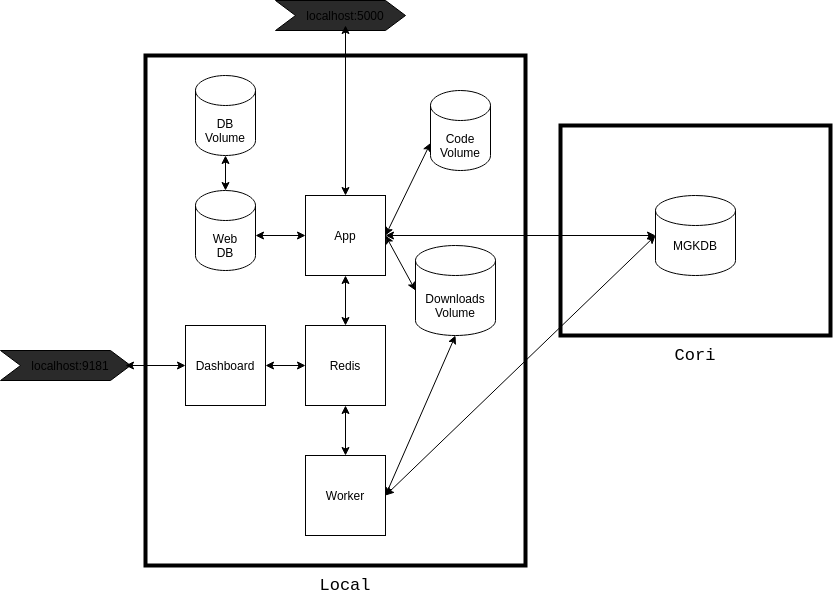

The diagram above was exported from draw.io. Its source (the exported page's mxGraphModel, read from the mxfile embedded in the PNG):
<mxGraphModel dx="1826" dy="1131" grid="1" gridSize="10" guides="1" tooltips="1" connect="1" arrows="1" fold="1" page="1" pageScale="1" pageWidth="850" pageHeight="1100" math="0" shadow="0">
  <root>
    <mxCell id="0" />
    <mxCell id="1" parent="0" />
    <mxCell id="65" value="" style="shape=step;perimeter=stepPerimeter;whiteSpace=wrap;html=1;fixedSize=1;strokeWidth=1;fillColor=#2a2a2a;" vertex="1" parent="1">
      <mxGeometry x="10" y="455" width="130" height="30" as="geometry" />
    </mxCell>
    <mxCell id="64" value="" style="shape=step;perimeter=stepPerimeter;whiteSpace=wrap;html=1;fixedSize=1;strokeWidth=1;fillColor=#2a2a2a;" vertex="1" parent="1">
      <mxGeometry x="285" y="105" width="130" height="30" as="geometry" />
    </mxCell>
    <mxCell id="37" value="" style="rounded=0;whiteSpace=wrap;html=1;fillColor=none;strokeWidth=4;" vertex="1" parent="1">
      <mxGeometry x="570" y="230" width="270" height="210" as="geometry" />
    </mxCell>
    <mxCell id="36" value="" style="rounded=0;whiteSpace=wrap;html=1;fillColor=none;strokeWidth=4;" vertex="1" parent="1">
      <mxGeometry x="155" y="160" width="380" height="510" as="geometry" />
    </mxCell>
    <mxCell id="3" value="" style="whiteSpace=wrap;html=1;aspect=fixed;" vertex="1" parent="1">
      <mxGeometry x="315" y="300" width="80" height="80" as="geometry" />
    </mxCell>
    <mxCell id="4" value="" style="whiteSpace=wrap;html=1;aspect=fixed;" vertex="1" parent="1">
      <mxGeometry x="315" y="430" width="80" height="80" as="geometry" />
    </mxCell>
    <mxCell id="5" value="" style="whiteSpace=wrap;html=1;aspect=fixed;" vertex="1" parent="1">
      <mxGeometry x="315" y="560" width="80" height="80" as="geometry" />
    </mxCell>
    <mxCell id="6" value="" style="whiteSpace=wrap;html=1;aspect=fixed;" vertex="1" parent="1">
      <mxGeometry x="195" y="430" width="80" height="80" as="geometry" />
    </mxCell>
    <mxCell id="7" value="" style="shape=cylinder3;whiteSpace=wrap;html=1;boundedLbl=1;backgroundOutline=1;size=15;" vertex="1" parent="1">
      <mxGeometry x="665" y="300" width="80" height="80" as="geometry" />
    </mxCell>
    <mxCell id="8" value="" style="endArrow=classic;startArrow=classic;html=1;entryX=0.5;entryY=1;entryDx=0;entryDy=0;" edge="1" parent="1" source="4" target="3">
      <mxGeometry width="50" height="50" relative="1" as="geometry">
        <mxPoint x="745" y="670" as="sourcePoint" />
        <mxPoint x="795" y="620" as="targetPoint" />
      </mxGeometry>
    </mxCell>
    <mxCell id="9" value="" style="endArrow=classic;startArrow=classic;html=1;entryX=0.5;entryY=1;entryDx=0;entryDy=0;exitX=0.5;exitY=0;exitDx=0;exitDy=0;" edge="1" parent="1" source="5" target="4">
      <mxGeometry width="50" height="50" relative="1" as="geometry">
        <mxPoint x="565" y="570" as="sourcePoint" />
        <mxPoint x="565" y="520" as="targetPoint" />
      </mxGeometry>
    </mxCell>
    <mxCell id="11" value="" style="endArrow=classic;startArrow=classic;html=1;" edge="1" parent="1">
      <mxGeometry width="50" height="50" relative="1" as="geometry">
        <mxPoint x="315" y="340" as="sourcePoint" />
        <mxPoint x="265" y="340" as="targetPoint" />
      </mxGeometry>
    </mxCell>
    <mxCell id="12" value="" style="endArrow=classic;startArrow=classic;html=1;exitX=1;exitY=0.5;exitDx=0;exitDy=0;entryX=0;entryY=0.5;entryDx=0;entryDy=0;" edge="1" parent="1" source="6" target="4">
      <mxGeometry width="50" height="50" relative="1" as="geometry">
        <mxPoint x="745" y="670" as="sourcePoint" />
        <mxPoint x="795" y="620" as="targetPoint" />
      </mxGeometry>
    </mxCell>
    <mxCell id="38" value="" style="endArrow=classic;startArrow=classic;html=1;entryX=0;entryY=0.5;entryDx=0;entryDy=0;entryPerimeter=0;exitX=1;exitY=0.5;exitDx=0;exitDy=0;" edge="1" parent="1" source="3" target="7">
      <mxGeometry width="50" height="50" relative="1" as="geometry">
        <mxPoint x="395" y="340" as="sourcePoint" />
        <mxPoint x="675" y="340" as="targetPoint" />
      </mxGeometry>
    </mxCell>
    <mxCell id="40" value="&lt;font style=&quot;font-size: 17px&quot; face=&quot;Courier New&quot;&gt;Local&lt;/font&gt;" style="text;html=1;strokeColor=none;fillColor=none;align=center;verticalAlign=middle;whiteSpace=wrap;rounded=0;" vertex="1" parent="1">
      <mxGeometry x="335" y="680" width="40" height="20" as="geometry" />
    </mxCell>
    <mxCell id="41" value="&lt;font face=&quot;Courier New&quot;&gt;&lt;span style=&quot;font-size: 17px&quot;&gt;Cori&lt;br&gt;&lt;/span&gt;&lt;/font&gt;" style="text;html=1;strokeColor=none;fillColor=none;align=center;verticalAlign=middle;whiteSpace=wrap;rounded=0;" vertex="1" parent="1">
      <mxGeometry x="685" y="450" width="40" height="20" as="geometry" />
    </mxCell>
    <mxCell id="42" value="" style="shape=cylinder3;whiteSpace=wrap;html=1;boundedLbl=1;backgroundOutline=1;size=15;strokeWidth=1;" vertex="1" parent="1">
      <mxGeometry x="205" y="295" width="60" height="80" as="geometry" />
    </mxCell>
    <mxCell id="43" value="MGKDB" style="text;html=1;strokeColor=none;fillColor=none;align=center;verticalAlign=middle;whiteSpace=wrap;rounded=0;" vertex="1" parent="1">
      <mxGeometry x="685" y="340" width="40" height="20" as="geometry" />
    </mxCell>
    <mxCell id="44" value="Web DB" style="text;html=1;strokeColor=none;fillColor=none;align=center;verticalAlign=middle;whiteSpace=wrap;rounded=0;" vertex="1" parent="1">
      <mxGeometry x="215" y="340" width="40" height="20" as="geometry" />
    </mxCell>
    <mxCell id="45" value="App" style="text;html=1;strokeColor=none;fillColor=none;align=center;verticalAlign=middle;whiteSpace=wrap;rounded=0;" vertex="1" parent="1">
      <mxGeometry x="335" y="330" width="40" height="20" as="geometry" />
    </mxCell>
    <mxCell id="46" value="Redis" style="text;html=1;strokeColor=none;fillColor=none;align=center;verticalAlign=middle;whiteSpace=wrap;rounded=0;" vertex="1" parent="1">
      <mxGeometry x="335" y="460" width="40" height="20" as="geometry" />
    </mxCell>
    <mxCell id="47" value="Dashboard" style="text;html=1;strokeColor=none;fillColor=none;align=center;verticalAlign=middle;whiteSpace=wrap;rounded=0;" vertex="1" parent="1">
      <mxGeometry x="215" y="460" width="40" height="20" as="geometry" />
    </mxCell>
    <mxCell id="48" value="Worker" style="text;html=1;strokeColor=none;fillColor=none;align=center;verticalAlign=middle;whiteSpace=wrap;rounded=0;" vertex="1" parent="1">
      <mxGeometry x="335" y="590" width="40" height="20" as="geometry" />
    </mxCell>
    <mxCell id="49" value="" style="endArrow=classic;startArrow=classic;html=1;exitX=1;exitY=0.5;exitDx=0;exitDy=0;entryX=0;entryY=0.5;entryDx=0;entryDy=0;entryPerimeter=0;" edge="1" parent="1" source="5" target="7">
      <mxGeometry width="50" height="50" relative="1" as="geometry">
        <mxPoint x="645" y="660" as="sourcePoint" />
        <mxPoint x="675" y="340" as="targetPoint" />
      </mxGeometry>
    </mxCell>
    <mxCell id="50" value="" style="endArrow=classic;startArrow=classic;html=1;exitX=0.5;exitY=0;exitDx=0;exitDy=0;" edge="1" parent="1" source="3" target="51">
      <mxGeometry width="50" height="50" relative="1" as="geometry">
        <mxPoint x="645" y="660" as="sourcePoint" />
        <mxPoint x="355" y="170" as="targetPoint" />
      </mxGeometry>
    </mxCell>
    <mxCell id="51" value="localhost:5000" style="text;html=1;strokeColor=none;fillColor=none;align=center;verticalAlign=middle;whiteSpace=wrap;rounded=0;" vertex="1" parent="1">
      <mxGeometry x="335" y="110" width="40" height="20" as="geometry" />
    </mxCell>
    <mxCell id="52" value="" style="shape=cylinder3;whiteSpace=wrap;html=1;boundedLbl=1;backgroundOutline=1;size=15;strokeWidth=1;" vertex="1" parent="1">
      <mxGeometry x="425" y="350" width="80" height="90" as="geometry" />
    </mxCell>
    <mxCell id="53" value="Downloads&lt;br&gt;Volume" style="text;html=1;strokeColor=none;fillColor=none;align=center;verticalAlign=middle;whiteSpace=wrap;rounded=0;" vertex="1" parent="1">
      <mxGeometry x="445" y="400" width="40" height="20" as="geometry" />
    </mxCell>
    <mxCell id="54" value="" style="endArrow=classic;startArrow=classic;html=1;exitX=1;exitY=0.5;exitDx=0;exitDy=0;entryX=0.5;entryY=1;entryDx=0;entryDy=0;entryPerimeter=0;" edge="1" parent="1" source="5" target="52">
      <mxGeometry width="50" height="50" relative="1" as="geometry">
        <mxPoint x="645" y="650" as="sourcePoint" />
        <mxPoint x="695" y="600" as="targetPoint" />
      </mxGeometry>
    </mxCell>
    <mxCell id="55" value="" style="endArrow=classic;startArrow=classic;html=1;exitX=1;exitY=0.5;exitDx=0;exitDy=0;entryX=0;entryY=0.5;entryDx=0;entryDy=0;entryPerimeter=0;" edge="1" parent="1" source="3" target="52">
      <mxGeometry width="50" height="50" relative="1" as="geometry">
        <mxPoint x="645" y="650" as="sourcePoint" />
        <mxPoint x="695" y="600" as="targetPoint" />
      </mxGeometry>
    </mxCell>
    <mxCell id="56" value="" style="shape=cylinder3;whiteSpace=wrap;html=1;boundedLbl=1;backgroundOutline=1;size=15;strokeWidth=1;" vertex="1" parent="1">
      <mxGeometry x="440" y="195" width="60" height="80" as="geometry" />
    </mxCell>
    <mxCell id="57" value="Code Volume" style="text;html=1;strokeColor=none;fillColor=none;align=center;verticalAlign=middle;whiteSpace=wrap;rounded=0;" vertex="1" parent="1">
      <mxGeometry x="450" y="240" width="40" height="20" as="geometry" />
    </mxCell>
    <mxCell id="58" value="" style="endArrow=classic;startArrow=classic;html=1;exitX=1;exitY=0.5;exitDx=0;exitDy=0;entryX=0;entryY=0;entryDx=0;entryDy=52.5;entryPerimeter=0;" edge="1" parent="1" source="3" target="56">
      <mxGeometry width="50" height="50" relative="1" as="geometry">
        <mxPoint x="645" y="650" as="sourcePoint" />
        <mxPoint x="695" y="600" as="targetPoint" />
      </mxGeometry>
    </mxCell>
    <mxCell id="59" value="" style="shape=cylinder3;whiteSpace=wrap;html=1;boundedLbl=1;backgroundOutline=1;size=15;strokeWidth=1;" vertex="1" parent="1">
      <mxGeometry x="205" y="180" width="60" height="80" as="geometry" />
    </mxCell>
    <mxCell id="60" value="" style="endArrow=classic;startArrow=classic;html=1;exitX=0.5;exitY=0;exitDx=0;exitDy=0;exitPerimeter=0;entryX=0.5;entryY=1;entryDx=0;entryDy=0;entryPerimeter=0;" edge="1" parent="1" source="42" target="59">
      <mxGeometry width="50" height="50" relative="1" as="geometry">
        <mxPoint x="645" y="650" as="sourcePoint" />
        <mxPoint x="695" y="600" as="targetPoint" />
      </mxGeometry>
    </mxCell>
    <mxCell id="61" value="DB Volume" style="text;html=1;strokeColor=none;fillColor=none;align=center;verticalAlign=middle;whiteSpace=wrap;rounded=0;" vertex="1" parent="1">
      <mxGeometry x="215" y="225" width="40" height="20" as="geometry" />
    </mxCell>
    <mxCell id="62" value="" style="endArrow=classic;startArrow=classic;html=1;entryX=0;entryY=0.5;entryDx=0;entryDy=0;" edge="1" parent="1" target="6">
      <mxGeometry width="50" height="50" relative="1" as="geometry">
        <mxPoint x="135" y="470" as="sourcePoint" />
        <mxPoint x="695" y="520" as="targetPoint" />
      </mxGeometry>
    </mxCell>
    <mxCell id="63" value="localhost:9181" style="text;html=1;strokeColor=none;fillColor=none;align=center;verticalAlign=middle;whiteSpace=wrap;rounded=0;" vertex="1" parent="1">
      <mxGeometry x="60" y="460" width="40" height="20" as="geometry" />
    </mxCell>
  </root>
</mxGraphModel>